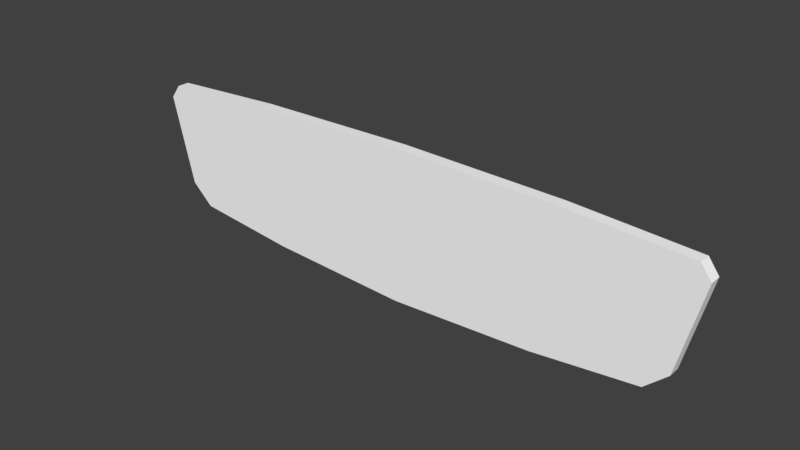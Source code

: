# Source: backmirror.blend  (saved by Blender 2.79.0; exported with 4.5.12 LTS)
import bpy
from mathutils import Matrix  # noqa: F401  (used for matrix-valued properties, if any)

bpy.ops.wm.read_factory_settings(use_empty=True)
scene = bpy.context.scene
scene.name = 'Scene'

# ---- collections
col_collection_1 = bpy.data.collections.new('Collection 1'); scene.collection.children.link(col_collection_1)

# ---- materials (node trees are filled in below, after node groups)
mat_bottom = bpy.data.materials.new('bottom')
mat_bottom.alpha_threshold = 0.0
mat_bottom.use_transparent_shadow = False
mat_bottom.diffuse_color = (1.0, 1.0, 1.0, 1.0)
mat_bottom.roughness = 0.5
mat_bottom.specular_intensity = 1.0
mat_matte__ff1e1e1e__spec_6 = bpy.data.materials.new('Matte__FF1E1E1E__spec_6')
mat_matte__ff1e1e1e__spec_6.alpha_threshold = 0.0
mat_matte__ff1e1e1e__spec_6.use_transparent_shadow = False
mat_matte__ff1e1e1e__spec_6.diffuse_color = (0.251, 0.251, 0.251, 1.0)
mat_matte__ff1e1e1e__spec_6.roughness = 0.5
mat_matte__ff1e1e1e__spec_6.specular_intensity = 1.0
mat_a4_tex3 = bpy.data.materials.new('a4_tex3')
mat_a4_tex3.alpha_threshold = 0.0
mat_a4_tex3.use_transparent_shadow = False
mat_a4_tex3.diffuse_color = (1.0, 1.0, 1.0, 1.0)
mat_a4_tex3.roughness = 0.5
mat_a4_tex3.specular_intensity = 1.0
mat_chrome9 = bpy.data.materials.new('chrome9')
mat_chrome9.alpha_threshold = 0.0
mat_chrome9.use_transparent_shadow = False
mat_chrome9.diffuse_color = (0.3608, 0.3608, 0.3608, 1.0)
mat_chrome9.roughness = 0.5
mat_chrome9.specular_intensity = 1.0
mat_paint7 = bpy.data.materials.new('paint7')
mat_paint7.alpha_threshold = 0.0
mat_paint7.use_transparent_shadow = False
mat_paint7.diffuse_color = (0.6784, 0.6784, 0.6784, 1.0)
mat_paint7.roughness = 0.5
mat_paint7.specular_intensity = 1.0
mat_black0 = bpy.data.materials.new('black0')
mat_black0.alpha_threshold = 0.0
mat_black0.use_transparent_shadow = False
mat_black0.diffuse_color = (0.1059, 0.1059, 0.1059, 1.0)
mat_black0.roughness = 0.5
mat_black0.specular_intensity = 1.0
mat_chrome10 = bpy.data.materials.new('chrome10')
mat_chrome10.alpha_threshold = 0.0
mat_chrome10.use_transparent_shadow = False
mat_chrome10.diffuse_color = (0.5333, 0.5333, 0.5333, 1.0)
mat_chrome10.roughness = 0.5
mat_chrome10.specular_intensity = 1.0

# ---- material node trees

# ---- world
world_world = bpy.data.worlds.new('World'); scene.world = world_world
world_world.color = (0.05088, 0.05088, 0.05088)
world_world.use_sun_shadow = False
world_world.sun_shadow_jitter_overblur = 0.0
world_world.cycles.sampling_method = 'MANUAL'

# ---- meshes
me_body = bpy.data.meshes.new('body')
me_body.from_pydata([(-1.194, -1.192e-07, -0.5997), (-2.064, -1.192e-07, -0.5066), (-2.247, -1.192e-07, -0.3383), (-2.427, -1.192e-07, 0.3974), (-5.059e-06, -1.192e-07, -0.6569), (-2.343, -1.192e-07, 0.5119), (-1.348, -1.192e-07, 0.5675), (-5.059e-06, -1.192e-07, 0.5925), (1.194, -1.192e-07, -0.5997), (2.064, -1.192e-07, -0.5066), (2.247, -1.192e-07, -0.3383), (2.427, -1.192e-07, 0.3974), (2.343, -1.192e-07, 0.5119), (1.348, -1.192e-07, 0.5675), (-1.194, 0.1, -0.5997), (-2.064, 0.1, -0.5066), (-2.247, 0.1, -0.3383), (-2.427, 0.1, 0.3974), (-5.059e-06, 0.1, -0.6569), (-2.343, 0.1, 0.5119), (-1.348, 0.1, 0.5675), (-5.059e-06, 0.1, 0.5925), (1.194, 0.1, -0.5997), (2.064, 0.1, -0.5066), (2.247, 0.1, -0.3383), (2.427, 0.1, 0.3974), (2.343, 0.1, 0.5119), (1.348, 0.1, 0.5675)], [], [(7, 13, 12, 11, 10, 9, 8, 4, 0, 1, 2, 3, 5, 6), (21, 20, 19, 17, 16, 15, 14, 18, 22, 23, 24, 25, 26, 27), (7, 6, 20, 21), (10, 11, 25, 24), (0, 4, 18, 14), (4, 8, 22, 18), (3, 2, 16, 17), (6, 5, 19, 20), (13, 7, 21, 27), (12, 13, 27, 26), (2, 1, 15, 16), (8, 9, 23, 22), (1, 0, 14, 15), (9, 10, 24, 23), (5, 3, 17, 19), (11, 12, 26, 25)])
_uv = me_body.uv_layers.new(name='UVMap')
_uv.uv.foreach_set('vector', [0.0, 0.0, 0.0, 0.0, 0.0, 0.0, 0.0, 0.0, 0.0, 0.0, 0.0, 0.0, 0.0, 0.0, 0.0, 0.0, 0.0, 0.0, 0.0, 0.0, 0.0, 0.0, 0.0, 0.0, 0.0, 0.0, 0.0, 0.0, 0.0, 0.0, 0.0, 0.0, 0.0, 0.0, 0.0, 0.0, 0.0, 0.0, 0.0, 0.0, 0.0, 0.0, 0.0, 0.0, 0.0, 0.0, 0.0, 0.0, 0.0, 0.0, 0.0, 0.0, 0.0, 0.0, 0.0, 0.0, 0.0, 0.0, 0.0, 0.0, 0.0, 0.0, 0.0, 0.0, 0.0, 0.0, 0.0, 0.0, 0.0, 0.0, 0.0, 0.0, 0.0, 0.0, 0.0, 0.0, 0.0, 0.0, 0.0, 0.0, 0.0, 0.0, 0.0, 0.0, 0.0, 0.0, 0.0, 0.0, 0.0, 0.0, 0.0, 0.0, 0.0, 0.0, 0.0, 0.0, 0.0, 0.0, 0.0, 0.0, 0.0, 0.0, 0.0, 0.0, 0.0, 0.0, 0.0, 0.0, 0.0, 0.0, 0.0, 0.0, 0.0, 0.0, 0.0, 0.0, 0.0, 0.0, 0.0, 0.0, 0.0, 0.0, 0.0, 0.0, 0.0, 0.0, 0.0, 0.0, 0.0, 0.0, 0.0, 0.0, 0.0, 0.0, 0.0, 0.0, 0.0, 0.0, 0.0, 0.0, 0.0, 0.0, 0.0, 0.0, 0.0, 0.0, 0.0, 0.0, 0.0, 0.0, 0.0, 0.0, 0.0, 0.0, 0.0, 0.0, 0.0, 0.0, 0.0, 0.0, 0.0, 0.0, 0.0, 0.0, 0.0, 0.0, 0.0, 0.0])
me_body.materials.append(mat_bottom)
me_body.materials.append(mat_matte__ff1e1e1e__spec_6)
me_body.materials.append(mat_a4_tex3)
me_body.materials.append(mat_chrome9)
me_body.materials.append(mat_paint7)
me_body.materials.append(mat_black0)
me_body.materials.append(mat_chrome10)
me_body.use_remesh_preserve_volume = False
me_body.use_remesh_preserve_attributes = False
me_body.use_mirror_vertex_groups = False
me_body.update()
me_body.normals_split_custom_set([tuple(v) for v in zip(*[iter([0.0, 1.0, 0.0, 0.0, 1.0, 0.0, 0.0, 1.0, 0.0, 0.0, 1.0, 0.0, 0.0, 1.0, 0.0, 0.0, 1.0, 0.0, 0.0, 1.0, 0.0, 0.0, 1.0, 0.0, 0.0, 1.0, 0.0, 0.0, 1.0, 0.0, 0.0, 1.0, 0.0, 0.0, 1.0, 0.0, 0.0, 1.0, 0.0, 0.0, 1.0, 0.0, 0.0, -1.0, 2.801e-09, 0.0, -1.0, 2.801e-09, 0.0, -1.0, 2.801e-09, 0.0, -1.0, 2.801e-09, 0.0, -1.0, 2.801e-09, 0.0, -1.0, 2.801e-09, 0.0, -1.0, 2.801e-09, 0.0, -1.0, 2.801e-09, 0.0, -1.0, 2.801e-09, 0.0, -1.0, 2.801e-09, 0.0, -1.0, 2.801e-09, 0.0, -1.0, 2.801e-09, 0.0, -1.0, 2.801e-09, 0.0, -1.0, 2.801e-09, 0.01858, 0.0, -0.9998, 0.01858, 0.0, -0.9998, 0.01858, 0.0, -0.9998, 0.01858, 0.0, -0.9998, -0.9711, 0.0, 0.2386, -0.9711, 0.0, 0.2386, -0.9711, 0.0, 0.2386, -0.9711, 0.0, 0.2386, 0.04791, 0.0, 0.9989, 0.04791, 0.0, 0.9989, 0.04791, 0.0, 0.9989, 0.04791, 0.0, 0.9989, -0.04791, 0.0, 0.9989, -0.04791, 0.0, 0.9989, -0.04791, 0.0, 0.9989, -0.04791, 0.0, 0.9989, 0.9711, 0.0, 0.2386, 0.9711, 0.0, 0.2386, 0.9711, 0.0, 0.2386, 0.9711, 0.0, 0.2386, 0.05569, 0.0, -0.9984, 0.05569, 0.0, -0.9984, 0.05569, 0.0, -0.9984, 0.05569, 0.0, -0.9984, -0.01858, 0.0, -0.9998, -0.01858, 0.0, -0.9998, -0.01858, 0.0, -0.9998, -0.01858, 0.0, -0.9998, -0.05569, 0.0, -0.9984, -0.05569, 0.0, -0.9984, -0.05569, 0.0, -0.9984, -0.05569, 0.0, -0.9984, 0.6777, 0.0, 0.7354, 0.6777, 0.0, 0.7354, 0.6777, 0.0, 0.7354, 0.6777, 0.0, 0.7354, -0.1064, 0.0, 0.9943, -0.1064, 0.0, 0.9943, -0.1064, 0.0, 0.9943, -0.1064, 0.0, 0.9943, 0.1064, 0.0, 0.9943, 0.1064, 0.0, 0.9943, 0.1064, 0.0, 0.9943, 0.1064, 0.0, 0.9943, -0.6777, 0.0, 0.7353, -0.6777, 0.0, 0.7353, -0.6777, 0.0, 0.7353, -0.6777, 0.0, 0.7353, 0.806, 0.0, -0.5919, 0.806, 0.0, -0.5919, 0.806, 0.0, -0.5919, 0.806, 0.0, -0.5919, -0.806, 0.0, -0.5919, -0.806, 0.0, -0.5919, -0.806, 0.0, -0.5919, -0.806, 0.0, -0.5919])] * 3)])

# ---- objects
ob_body = bpy.data.objects.new('body', me_body)

# ---- transforms, parenting, visibility, modifiers, constraints
ob_body.location = (0.0, 0.0, 0.0)
ob_body.lineart.crease_threshold = 0.0

# ---- collection membership
col_collection_1.objects.link(ob_body)

# ---- scene / render settings (as saved in the file)
scene.frame_start = 1; scene.frame_end = 250; scene.frame_set(1)
scene.render.engine = 'BLENDER_EEVEE_NEXT'
scene.render.resolution_percentage = 50
scene.render.dither_intensity = 0.0
scene.cycles.use_denoising = False
scene.cycles.samples = 128
scene.cycles.sampling_pattern = 'TABULATED_SOBOL'
scene.cycles.use_adaptive_sampling = False
scene.cycles.use_light_tree = False
scene.cycles.blur_glossy = 0.0
scene.cycles.sample_clamp_indirect = 0.0
scene.view_settings.view_transform = 'Standard'
bpy.context.view_layer.update()

# ---- added for rendering (the .blend has no active camera and no usable light): camera, sun
cam_auto = bpy.data.cameras.new('AutoCamera')
cam_auto.lens = 50.0
cam_auto.sensor_width = 36.0
cam_auto.clip_end = 1000.0
ob_auto_camera = bpy.data.objects.new('AutoCamera', cam_auto)
scene.collection.objects.link(ob_auto_camera)
ob_auto_camera.location = (4.63892, -5.51671, 3.67892)
ob_auto_camera.rotation_euler = (1.09748, -7.21219e-08, 0.694738)
scene.camera = ob_auto_camera
light_auto_sun = bpy.data.lights.new('AutoSun', 'SUN')
light_auto_sun.energy = 3.0
light_auto_sun.angle = 0.0523599
ob_auto_sun = bpy.data.objects.new('AutoSun', light_auto_sun)
scene.collection.objects.link(ob_auto_sun)
ob_auto_sun.rotation_euler = (0.872665, 0.174533, 0.523599)
bpy.context.view_layer.update()
